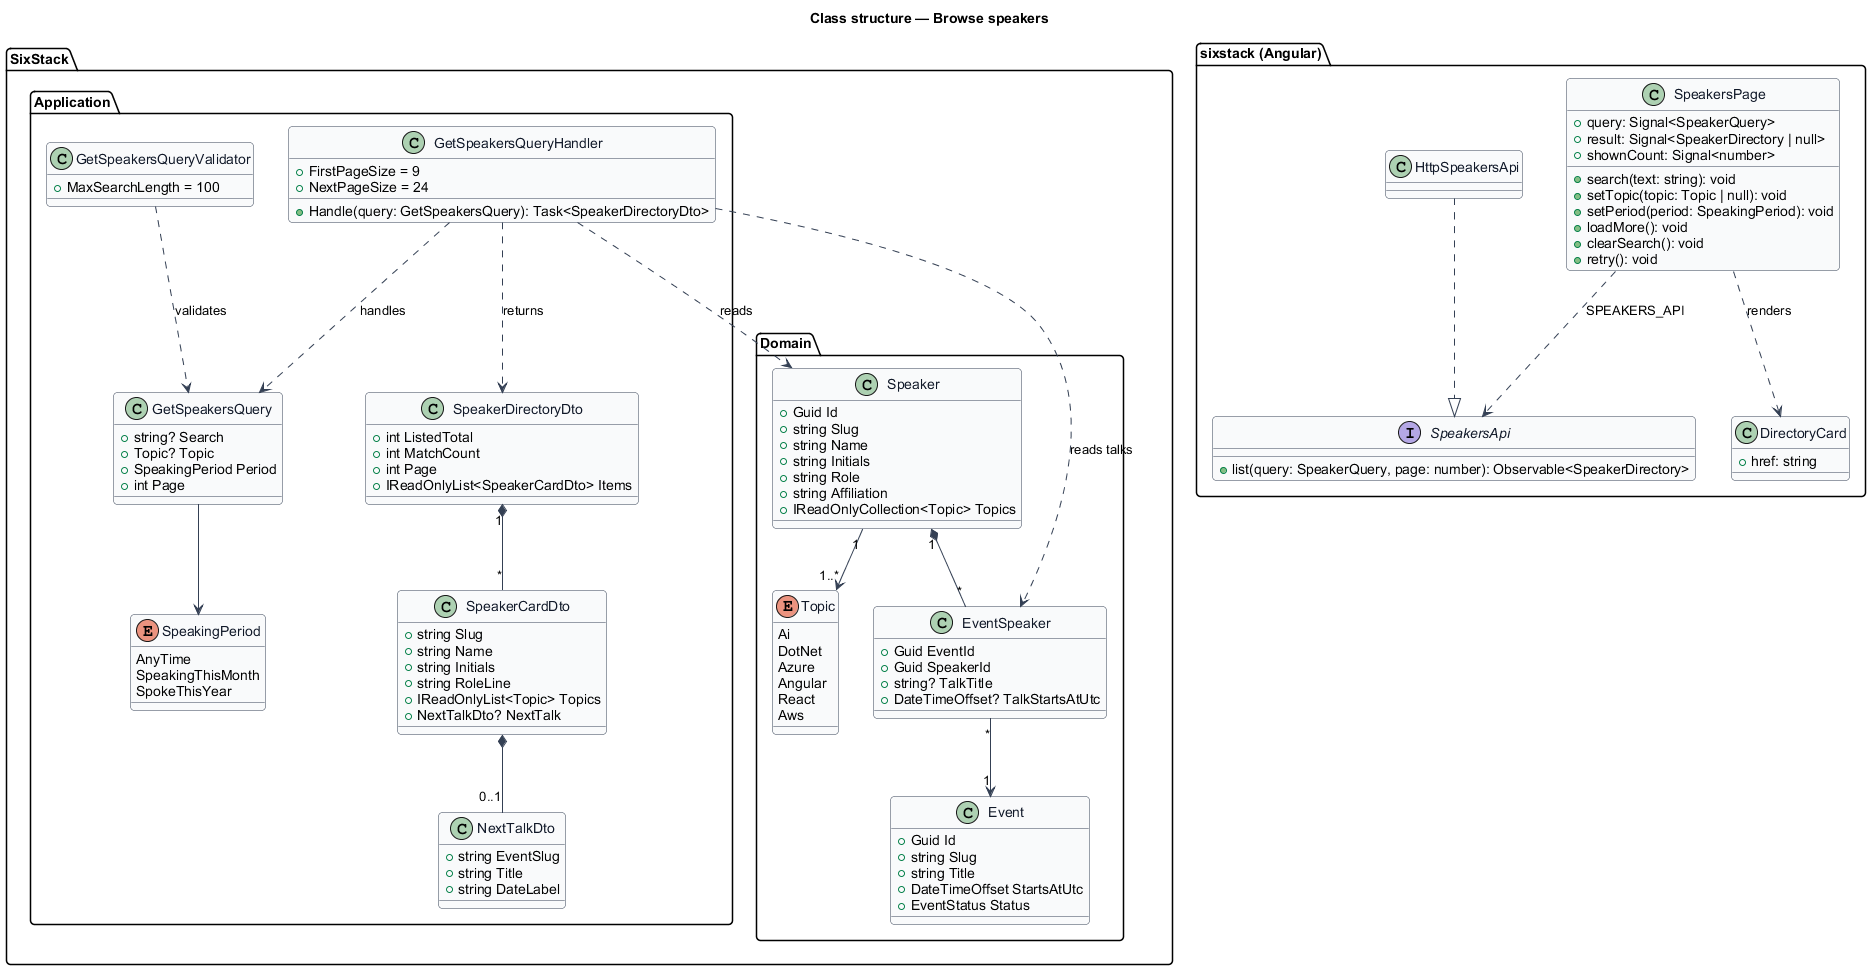

The diagram above was rendered by PlantUML. Its source (embedded in the PNG):
@startuml
skinparam backgroundColor #FFFFFF
skinparam shadowing false
skinparam roundcorner 8
skinparam defaultFontName Arial
skinparam ArrowColor #344054
skinparam class {
  BorderColor #344054
  FontColor #101828
  BackgroundColor #F9FAFB
}
title Class structure — Browse speakers

package "SixStack.Domain" {
  enum Topic {
    Ai
    DotNet
    Azure
    Angular
    React
    Aws
  }
  class Speaker {
    +Guid Id
    +string Slug
    +string Name
    +string Initials
    +string Role
    +string Affiliation
    +IReadOnlyCollection<Topic> Topics
  }
  class EventSpeaker {
    +Guid EventId
    +Guid SpeakerId
    +string? TalkTitle
    +DateTimeOffset? TalkStartsAtUtc
  }
  class Event {
    +Guid Id
    +string Slug
    +string Title
    +DateTimeOffset StartsAtUtc
    +EventStatus Status
  }
}

package "SixStack.Application" {
  enum SpeakingPeriod {
    AnyTime
    SpeakingThisMonth
    SpokeThisYear
  }
  class GetSpeakersQuery {
    +string? Search
    +Topic? Topic
    +SpeakingPeriod Period
    +int Page
  }
  class GetSpeakersQueryValidator {
    +MaxSearchLength = 100
  }
  class GetSpeakersQueryHandler {
    +FirstPageSize = 9
    +NextPageSize = 24
    +Handle(query: GetSpeakersQuery): Task<SpeakerDirectoryDto>
  }
  class SpeakerDirectoryDto {
    +int ListedTotal
    +int MatchCount
    +int Page
    +IReadOnlyList<SpeakerCardDto> Items
  }
  class SpeakerCardDto {
    +string Slug
    +string Name
    +string Initials
    +string RoleLine
    +IReadOnlyList<Topic> Topics
    +NextTalkDto? NextTalk
  }
  class NextTalkDto {
    +string EventSlug
    +string Title
    +string DateLabel
  }
}

package "sixstack (Angular)" {
  class SpeakersPage {
    +query: Signal<SpeakerQuery>
    +result: Signal<SpeakerDirectory | null>
    +shownCount: Signal<number>
    +search(text: string): void
    +setTopic(topic: Topic | null): void
    +setPeriod(period: SpeakingPeriod): void
    +loadMore(): void
    +clearSearch(): void
    +retry(): void
  }
  interface SpeakersApi {
    +list(query: SpeakerQuery, page: number): Observable<SpeakerDirectory>
  }
  class HttpSpeakersApi
  class DirectoryCard {
    +href: string
  }
}

Speaker "1" --> "1..*" Topic
Speaker "1" *-- "*" EventSpeaker
EventSpeaker "*" --> "1" Event
GetSpeakersQuery --> SpeakingPeriod
GetSpeakersQueryValidator ..> GetSpeakersQuery : validates
GetSpeakersQueryHandler ..> GetSpeakersQuery : handles
GetSpeakersQueryHandler ..> Speaker : reads
GetSpeakersQueryHandler ..> EventSpeaker : reads talks
GetSpeakersQueryHandler ..> SpeakerDirectoryDto : returns
SpeakerDirectoryDto "1" *-- "*" SpeakerCardDto
SpeakerCardDto *-- "0..1" NextTalkDto
HttpSpeakersApi ..|> SpeakersApi
SpeakersPage ..> SpeakersApi : SPEAKERS_API
SpeakersPage ..> DirectoryCard : renders
@enduml